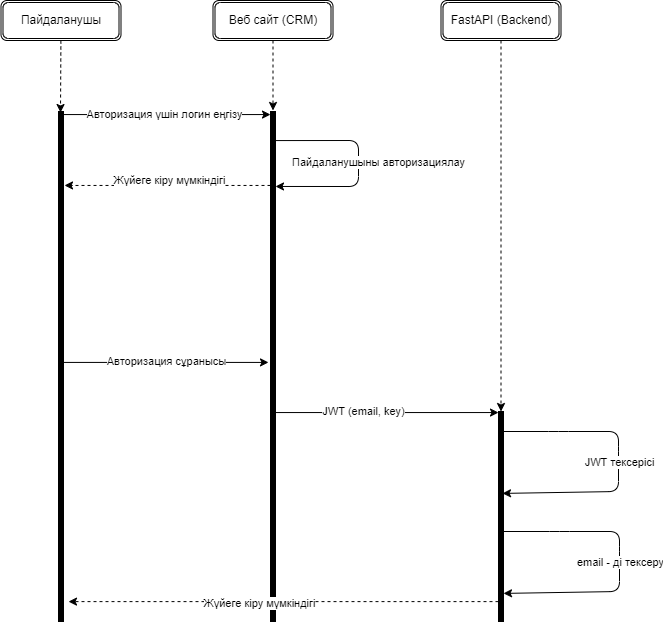

The diagram above was exported from draw.io. Its source (the exported page's mxGraphModel, read from the mxfile embedded in the PNG):
<mxGraphModel dx="1573" dy="449" grid="1" gridSize="10" guides="1" tooltips="1" connect="1" arrows="1" fold="1" page="1" pageScale="1" pageWidth="827" pageHeight="1169" math="0" shadow="0">
  <root>
    <mxCell id="0" />
    <mxCell id="1" parent="0" />
    <mxCell id="229" style="edgeStyle=none;html=1;entryX=0;entryY=0.006;entryDx=0;entryDy=0;entryPerimeter=0;" parent="1" source="226" target="227" edge="1">
      <mxGeometry relative="1" as="geometry" />
    </mxCell>
    <mxCell id="230" value="Авторизация үшін логин еңгізу" style="edgeLabel;html=1;align=center;verticalAlign=middle;resizable=0;points=[];" parent="229" vertex="1" connectable="0">
      <mxGeometry x="-0.1692" y="1" relative="1" as="geometry">
        <mxPoint x="14" as="offset" />
      </mxGeometry>
    </mxCell>
    <mxCell id="233" style="edgeStyle=none;html=1;entryX=-0.4;entryY=0.492;entryDx=0;entryDy=0;entryPerimeter=0;" parent="1" source="226" target="227" edge="1">
      <mxGeometry relative="1" as="geometry" />
    </mxCell>
    <mxCell id="234" value="Авторизация сұранысы" style="edgeLabel;html=1;align=center;verticalAlign=middle;resizable=0;points=[];" parent="233" vertex="1" connectable="0">
      <mxGeometry x="0.2021" y="1" relative="1" as="geometry">
        <mxPoint x="-21" as="offset" />
      </mxGeometry>
    </mxCell>
    <mxCell id="226" value="" style="html=1;points=[];perimeter=orthogonalPerimeter;fillColor=strokeColor;" parent="1" vertex="1">
      <mxGeometry x="40" y="201" width="5" height="510" as="geometry" />
    </mxCell>
    <mxCell id="231" style="edgeStyle=none;html=1;entryX=1.2;entryY=0.145;entryDx=0;entryDy=0;entryPerimeter=0;dashed=1;" parent="1" source="227" target="226" edge="1">
      <mxGeometry relative="1" as="geometry" />
    </mxCell>
    <mxCell id="232" value="Жүйеге кіру мүмкіндігі" style="edgeLabel;html=1;align=center;verticalAlign=middle;resizable=0;points=[];" parent="231" vertex="1" connectable="0">
      <mxGeometry x="0.2474" y="-2" relative="1" as="geometry">
        <mxPoint x="26" y="-3" as="offset" />
      </mxGeometry>
    </mxCell>
    <mxCell id="235" style="edgeStyle=none;html=1;entryX=1;entryY=0.147;entryDx=0;entryDy=0;entryPerimeter=0;exitX=1;exitY=0.057;exitDx=0;exitDy=0;exitPerimeter=0;" parent="1" source="227" target="227" edge="1">
      <mxGeometry relative="1" as="geometry">
        <mxPoint x="430" y="341" as="targetPoint" />
        <Array as="points">
          <mxPoint x="340" y="230" />
          <mxPoint x="340" y="276" />
        </Array>
      </mxGeometry>
    </mxCell>
    <mxCell id="236" value="Пайдаланушыны авторизациялау" style="edgeLabel;html=1;align=center;verticalAlign=middle;resizable=0;points=[];" parent="235" vertex="1" connectable="0">
      <mxGeometry x="-0.7203" y="-1" relative="1" as="geometry">
        <mxPoint x="72" y="20" as="offset" />
      </mxGeometry>
    </mxCell>
    <mxCell id="237" style="edgeStyle=none;html=1;entryX=0;entryY=0.005;entryDx=0;entryDy=0;entryPerimeter=0;" parent="1" source="227" target="228" edge="1">
      <mxGeometry relative="1" as="geometry" />
    </mxCell>
    <mxCell id="238" value="JWT (email, key)" style="edgeLabel;html=1;align=center;verticalAlign=middle;resizable=0;points=[];" parent="237" vertex="1" connectable="0">
      <mxGeometry x="-0.217" y="2" relative="1" as="geometry">
        <mxPoint as="offset" />
      </mxGeometry>
    </mxCell>
    <mxCell id="227" value="" style="html=1;points=[];perimeter=orthogonalPerimeter;fillColor=strokeColor;" parent="1" vertex="1">
      <mxGeometry x="252" y="201" width="5" height="510" as="geometry" />
    </mxCell>
    <mxCell id="240" style="edgeStyle=none;html=1;entryX=0.8;entryY=0.39;entryDx=0;entryDy=0;entryPerimeter=0;" parent="1" target="228" edge="1">
      <mxGeometry relative="1" as="geometry">
        <mxPoint x="640" y="606" as="targetPoint" />
        <mxPoint x="484" y="521" as="sourcePoint" />
        <Array as="points">
          <mxPoint x="540" y="521" />
          <mxPoint x="600" y="521" />
          <mxPoint x="600" y="541" />
          <mxPoint x="600" y="581" />
        </Array>
      </mxGeometry>
    </mxCell>
    <mxCell id="241" value="JWT тексерісі" style="edgeLabel;html=1;align=center;verticalAlign=middle;resizable=0;points=[];" parent="240" vertex="1" connectable="0">
      <mxGeometry x="-0.7329" relative="1" as="geometry">
        <mxPoint x="77" y="30" as="offset" />
      </mxGeometry>
    </mxCell>
    <mxCell id="244" style="edgeStyle=none;html=1;entryX=2;entryY=0.961;entryDx=0;entryDy=0;entryPerimeter=0;dashed=1;" parent="1" source="228" target="226" edge="1">
      <mxGeometry relative="1" as="geometry" />
    </mxCell>
    <mxCell id="245" value="Жүйеге кіру мүмкіндігі" style="edgeLabel;html=1;align=center;verticalAlign=middle;resizable=0;points=[];" parent="244" vertex="1" connectable="0">
      <mxGeometry x="-0.2419" y="1" relative="1" as="geometry">
        <mxPoint x="-77" as="offset" />
      </mxGeometry>
    </mxCell>
    <mxCell id="228" value="" style="html=1;points=[];perimeter=orthogonalPerimeter;fillColor=strokeColor;" parent="1" vertex="1">
      <mxGeometry x="480" y="501" width="5" height="210" as="geometry" />
    </mxCell>
    <mxCell id="242" style="edgeStyle=none;html=1;entryX=0.8;entryY=0.39;entryDx=0;entryDy=0;entryPerimeter=0;" parent="1" edge="1">
      <mxGeometry relative="1" as="geometry">
        <mxPoint x="485" y="682.9000000000001" as="targetPoint" />
        <mxPoint x="485" y="621" as="sourcePoint" />
        <Array as="points">
          <mxPoint x="541" y="621" />
          <mxPoint x="601" y="621" />
          <mxPoint x="601" y="641" />
          <mxPoint x="601" y="681" />
        </Array>
      </mxGeometry>
    </mxCell>
    <mxCell id="243" value="email - ді тексеру" style="edgeLabel;html=1;align=center;verticalAlign=middle;resizable=0;points=[];" parent="242" vertex="1" connectable="0">
      <mxGeometry x="-0.7329" relative="1" as="geometry">
        <mxPoint x="77" y="30" as="offset" />
      </mxGeometry>
    </mxCell>
    <mxCell id="247" style="edgeStyle=none;html=1;entryX=0.4;entryY=0.002;entryDx=0;entryDy=0;entryPerimeter=0;dashed=1;" parent="1" source="246" target="226" edge="1">
      <mxGeometry relative="1" as="geometry" />
    </mxCell>
    <mxCell id="246" value="Пайдаланушы" style="shape=ext;double=1;rounded=1;whiteSpace=wrap;html=1;" parent="1" vertex="1">
      <mxGeometry x="-17.5" y="90" width="120" height="40" as="geometry" />
    </mxCell>
    <mxCell id="249" style="edgeStyle=none;html=1;entryX=0.5;entryY=-0.002;entryDx=0;entryDy=0;entryPerimeter=0;dashed=1;" parent="1" source="248" target="227" edge="1">
      <mxGeometry relative="1" as="geometry" />
    </mxCell>
    <mxCell id="248" value="Веб сайт (CRM)" style="shape=ext;double=1;rounded=1;whiteSpace=wrap;html=1;" parent="1" vertex="1">
      <mxGeometry x="194.5" y="90" width="120" height="40" as="geometry" />
    </mxCell>
    <mxCell id="251" style="edgeStyle=none;html=1;dashed=1;" parent="1" source="250" target="228" edge="1">
      <mxGeometry relative="1" as="geometry" />
    </mxCell>
    <mxCell id="250" value="FastAPI (Backend)" style="shape=ext;double=1;rounded=1;whiteSpace=wrap;html=1;" parent="1" vertex="1">
      <mxGeometry x="422.5" y="90" width="120" height="40" as="geometry" />
    </mxCell>
  </root>
</mxGraphModel>